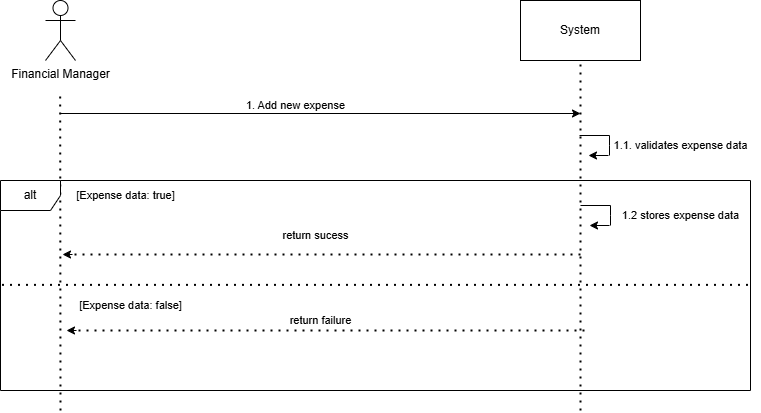

The diagram above was exported from draw.io. Its source (the exported page's mxGraphModel, read from the mxfile embedded in the PNG):
<mxGraphModel dx="868" dy="439" grid="1" gridSize="10" guides="1" tooltips="1" connect="1" arrows="1" fold="1" page="1" pageScale="1" pageWidth="850" pageHeight="1100" math="0" shadow="0">
  <root>
    <mxCell id="0" />
    <mxCell id="1" parent="0" />
    <mxCell id="fT-aWKhaevrkH9L8Yqk5-1" value="Financial Manager" style="shape=umlActor;verticalLabelPosition=bottom;verticalAlign=top;html=1;outlineConnect=0;" parent="1" vertex="1">
      <mxGeometry x="115" y="50" width="30" height="60" as="geometry" />
    </mxCell>
    <mxCell id="fT-aWKhaevrkH9L8Yqk5-2" value="System" style="rounded=0;whiteSpace=wrap;html=1;" parent="1" vertex="1">
      <mxGeometry x="590" y="50" width="120" height="60" as="geometry" />
    </mxCell>
    <mxCell id="fT-aWKhaevrkH9L8Yqk5-3" value="" style="endArrow=none;dashed=1;html=1;dashPattern=1 3;strokeWidth=2;rounded=0;" parent="1" edge="1">
      <mxGeometry width="50" height="50" relative="1" as="geometry">
        <mxPoint x="130" y="460" as="sourcePoint" />
        <mxPoint x="129.66000000000003" y="140" as="targetPoint" />
      </mxGeometry>
    </mxCell>
    <mxCell id="fT-aWKhaevrkH9L8Yqk5-4" value="" style="endArrow=none;dashed=1;html=1;dashPattern=1 3;strokeWidth=2;rounded=0;entryX=0.5;entryY=1;entryDx=0;entryDy=0;" parent="1" target="fT-aWKhaevrkH9L8Yqk5-2" edge="1">
      <mxGeometry width="50" height="50" relative="1" as="geometry">
        <mxPoint x="650" y="460" as="sourcePoint" />
        <mxPoint x="649.6600000000001" y="140" as="targetPoint" />
      </mxGeometry>
    </mxCell>
    <mxCell id="fT-aWKhaevrkH9L8Yqk5-7" value="" style="endArrow=none;html=1;rounded=0;" parent="1" edge="1">
      <mxGeometry width="50" height="50" relative="1" as="geometry">
        <mxPoint x="649" y="185" as="sourcePoint" />
        <mxPoint x="679" y="185" as="targetPoint" />
      </mxGeometry>
    </mxCell>
    <mxCell id="fT-aWKhaevrkH9L8Yqk5-8" value="" style="endArrow=none;html=1;rounded=0;" parent="1" edge="1">
      <mxGeometry width="50" height="50" relative="1" as="geometry">
        <mxPoint x="679" y="205" as="sourcePoint" />
        <mxPoint x="679" y="185" as="targetPoint" />
        <Array as="points">
          <mxPoint x="679" y="195" />
        </Array>
      </mxGeometry>
    </mxCell>
    <mxCell id="fT-aWKhaevrkH9L8Yqk5-9" value="" style="endArrow=classic;html=1;rounded=0;" parent="1" edge="1">
      <mxGeometry width="50" height="50" relative="1" as="geometry">
        <mxPoint x="678" y="205" as="sourcePoint" />
        <mxPoint x="658" y="205" as="targetPoint" />
      </mxGeometry>
    </mxCell>
    <mxCell id="fT-aWKhaevrkH9L8Yqk5-10" value="1.1. validates expense data" style="text;html=1;align=center;verticalAlign=middle;resizable=0;points=[];autosize=1;strokeColor=none;fillColor=none;fontSize=11;" parent="1" vertex="1">
      <mxGeometry x="670" y="180" width="160" height="30" as="geometry" />
    </mxCell>
    <mxCell id="fT-aWKhaevrkH9L8Yqk5-11" value="alt" style="shape=umlFrame;whiteSpace=wrap;html=1;pointerEvents=0;" parent="1" vertex="1">
      <mxGeometry x="70" y="230" width="750" height="210" as="geometry" />
    </mxCell>
    <mxCell id="fT-aWKhaevrkH9L8Yqk5-12" value="" style="endArrow=none;dashed=1;html=1;dashPattern=1 3;strokeWidth=2;rounded=0;exitX=0.002;exitY=0.497;exitDx=0;exitDy=0;exitPerimeter=0;entryX=0.998;entryY=0.497;entryDx=0;entryDy=0;entryPerimeter=0;" parent="1" source="fT-aWKhaevrkH9L8Yqk5-11" target="fT-aWKhaevrkH9L8Yqk5-11" edge="1">
      <mxGeometry width="50" height="50" relative="1" as="geometry">
        <mxPoint x="70.00000000000001" y="288.62" as="sourcePoint" />
        <mxPoint x="700" y="291.3800000000001" as="targetPoint" />
        <Array as="points" />
      </mxGeometry>
    </mxCell>
    <mxCell id="fT-aWKhaevrkH9L8Yqk5-13" value="" style="endArrow=none;dashed=1;html=1;dashPattern=1 3;strokeWidth=2;rounded=0;" parent="1" edge="1">
      <mxGeometry width="50" height="50" relative="1" as="geometry">
        <mxPoint x="650" y="304" as="sourcePoint" />
        <mxPoint x="140" y="304" as="targetPoint" />
      </mxGeometry>
    </mxCell>
    <mxCell id="fT-aWKhaevrkH9L8Yqk5-14" value="" style="endArrow=classic;html=1;rounded=0;" parent="1" edge="1">
      <mxGeometry width="50" height="50" relative="1" as="geometry">
        <mxPoint x="142" y="304" as="sourcePoint" />
        <mxPoint x="132" y="304" as="targetPoint" />
      </mxGeometry>
    </mxCell>
    <mxCell id="fT-aWKhaevrkH9L8Yqk5-15" value="" style="endArrow=none;dashed=1;html=1;dashPattern=1 3;strokeWidth=2;rounded=0;" parent="1" edge="1">
      <mxGeometry width="50" height="50" relative="1" as="geometry">
        <mxPoint x="654" y="380" as="sourcePoint" />
        <mxPoint x="144" y="380" as="targetPoint" />
      </mxGeometry>
    </mxCell>
    <mxCell id="fT-aWKhaevrkH9L8Yqk5-16" value="" style="endArrow=classic;html=1;rounded=0;" parent="1" edge="1">
      <mxGeometry width="50" height="50" relative="1" as="geometry">
        <mxPoint x="146" y="380" as="sourcePoint" />
        <mxPoint x="136" y="380" as="targetPoint" />
      </mxGeometry>
    </mxCell>
    <mxCell id="fT-aWKhaevrkH9L8Yqk5-17" value="[Expense data: true]" style="text;html=1;align=center;verticalAlign=middle;resizable=0;points=[];autosize=1;strokeColor=none;fillColor=none;fontSize=11;" parent="1" vertex="1">
      <mxGeometry x="135" y="230" width="120" height="30" as="geometry" />
    </mxCell>
    <mxCell id="fT-aWKhaevrkH9L8Yqk5-18" value="return sucess" style="text;html=1;align=center;verticalAlign=middle;resizable=0;points=[];autosize=1;strokeColor=none;fillColor=none;fontSize=11;" parent="1" vertex="1">
      <mxGeometry x="340" y="270" width="90" height="30" as="geometry" />
    </mxCell>
    <mxCell id="fT-aWKhaevrkH9L8Yqk5-19" value="return failure" style="text;html=1;align=center;verticalAlign=middle;resizable=0;points=[];autosize=1;strokeColor=none;fillColor=none;fontSize=11;" parent="1" vertex="1">
      <mxGeometry x="345" y="355" width="90" height="30" as="geometry" />
    </mxCell>
    <mxCell id="fT-aWKhaevrkH9L8Yqk5-20" value="[Expense data: false]" style="text;html=1;align=center;verticalAlign=middle;resizable=0;points=[];autosize=1;strokeColor=none;fillColor=none;fontSize=11;" parent="1" vertex="1">
      <mxGeometry x="135" y="340" width="130" height="30" as="geometry" />
    </mxCell>
    <mxCell id="fT-aWKhaevrkH9L8Yqk5-24" value="" style="endArrow=classic;html=1;rounded=0;" parent="1" edge="1">
      <mxGeometry width="50" height="50" relative="1" as="geometry">
        <mxPoint x="130" y="163" as="sourcePoint" />
        <mxPoint x="650" y="163" as="targetPoint" />
      </mxGeometry>
    </mxCell>
    <mxCell id="fT-aWKhaevrkH9L8Yqk5-25" value="1. Add new expense" style="text;html=1;align=center;verticalAlign=middle;resizable=0;points=[];autosize=1;strokeColor=none;fillColor=none;fontSize=11;" parent="1" vertex="1">
      <mxGeometry x="305" y="140" width="120" height="30" as="geometry" />
    </mxCell>
    <mxCell id="fT-aWKhaevrkH9L8Yqk5-26" value="" style="endArrow=none;html=1;rounded=0;" parent="1" edge="1">
      <mxGeometry width="50" height="50" relative="1" as="geometry">
        <mxPoint x="650" y="255" as="sourcePoint" />
        <mxPoint x="680" y="255" as="targetPoint" />
      </mxGeometry>
    </mxCell>
    <mxCell id="fT-aWKhaevrkH9L8Yqk5-27" value="" style="endArrow=none;html=1;rounded=0;" parent="1" edge="1">
      <mxGeometry width="50" height="50" relative="1" as="geometry">
        <mxPoint x="680" y="275" as="sourcePoint" />
        <mxPoint x="680" y="255" as="targetPoint" />
        <Array as="points">
          <mxPoint x="680" y="265" />
        </Array>
      </mxGeometry>
    </mxCell>
    <mxCell id="fT-aWKhaevrkH9L8Yqk5-28" value="" style="endArrow=classic;html=1;rounded=0;" parent="1" edge="1">
      <mxGeometry width="50" height="50" relative="1" as="geometry">
        <mxPoint x="679" y="275" as="sourcePoint" />
        <mxPoint x="659" y="275" as="targetPoint" />
      </mxGeometry>
    </mxCell>
    <mxCell id="fT-aWKhaevrkH9L8Yqk5-29" value="1.2 stores expense data" style="text;html=1;align=center;verticalAlign=middle;resizable=0;points=[];autosize=1;strokeColor=none;fillColor=none;fontSize=11;" parent="1" vertex="1">
      <mxGeometry x="680" y="250" width="140" height="30" as="geometry" />
    </mxCell>
  </root>
</mxGraphModel>